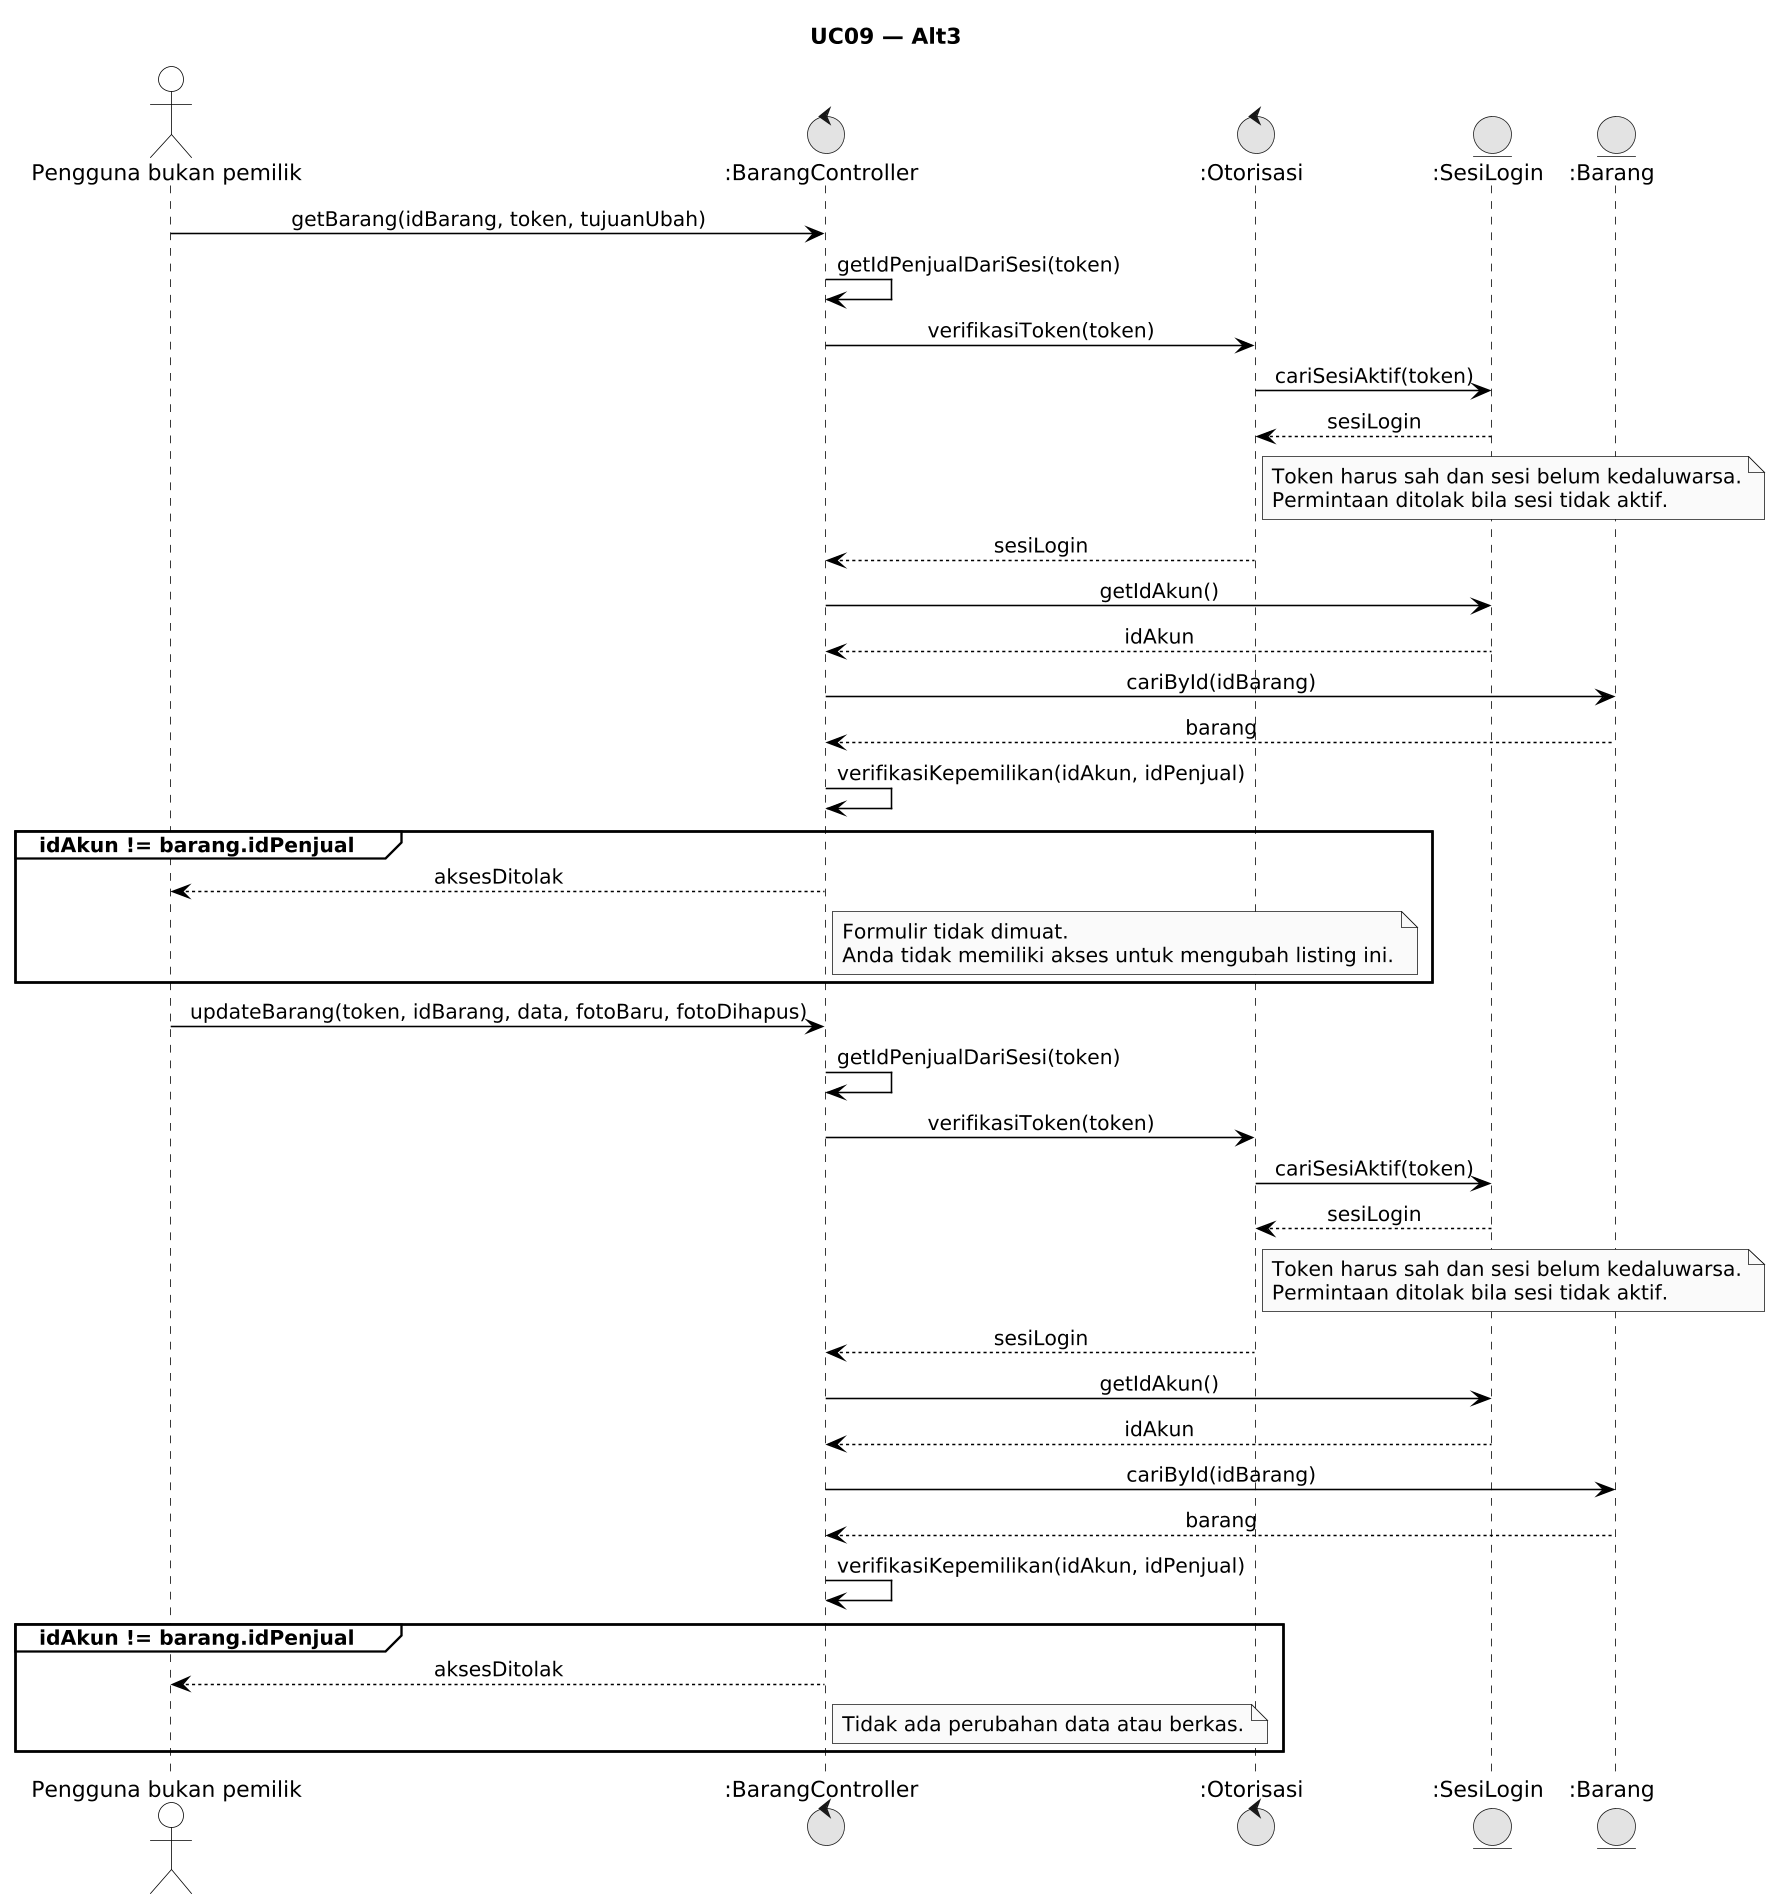

The diagram above was rendered by PlantUML. Its source (embedded in the PNG):
@startuml
!pragma layout smetana
skinparamlocked dpi 150
skinparam monochrome true
skinparam shadowing false
skinparam defaultFontName Arial
skinparam sequenceMessageAlign center
skinparam backgroundColor #FFFFFF

skinparam participant {
    BackgroundColor #FFFFFF
    BorderColor #000000
}
skinparam actor {
    BackgroundColor #FFFFFF
    BorderColor #000000
}
skinparam sequence {
    LifeLineBackgroundColor #FFFFFF
    LifeLineBorderColor #000000
    ArrowColor #000000
    ActorBorderColor #000000
    ActorBackgroundColor #FFFFFF
    GroupBorderColor #000000
    GroupBackgroundColor #FFFFFF
}


title UC09 — Alt3

actor "Pengguna bukan pemilik" as User
control ":BarangController" as C
control ":Otorisasi" as O
entity ":SesiLogin" as S
entity ":Barang" as B

User -> C: getBarang(idBarang, token, tujuanUbah)
C -> C: getIdPenjualDariSesi(token)
C -> O: verifikasiToken(token)
O -> S: cariSesiAktif(token)
S --> O: sesiLogin
note right of O
Token harus sah dan sesi belum kedaluwarsa.
Permintaan ditolak bila sesi tidak aktif.
end note
O --> C: sesiLogin
C -> S: getIdAkun()
S --> C: idAkun
C -> B: cariById(idBarang)
B --> C: barang
C -> C: verifikasiKepemilikan(idAkun, idPenjual)
group idAkun != barang.idPenjual
C --> User: aksesDitolak
note right of C
Formulir tidak dimuat.
Anda tidak memiliki akses untuk mengubah listing ini.
end note
end
User -> C: updateBarang(token, idBarang, data, fotoBaru, fotoDihapus)
C -> C: getIdPenjualDariSesi(token)
C -> O: verifikasiToken(token)
O -> S: cariSesiAktif(token)
S --> O: sesiLogin
note right of O
Token harus sah dan sesi belum kedaluwarsa.
Permintaan ditolak bila sesi tidak aktif.
end note
O --> C: sesiLogin
C -> S: getIdAkun()
S --> C: idAkun
C -> B: cariById(idBarang)
B --> C: barang
C -> C: verifikasiKepemilikan(idAkun, idPenjual)
group idAkun != barang.idPenjual
C --> User: aksesDitolak
note right of C
Tidak ada perubahan data atau berkas.
end note
end
@enduml